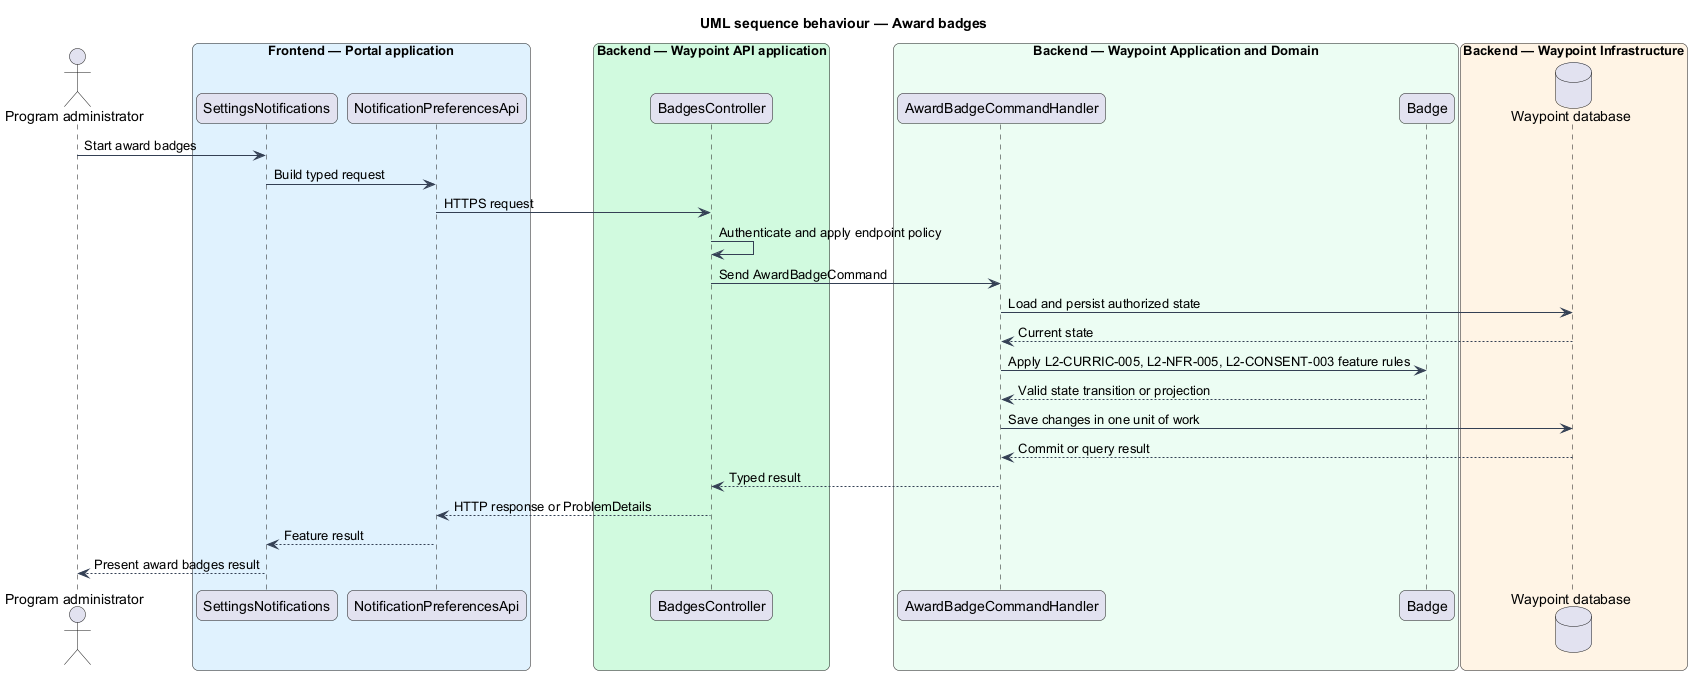

The diagram above was rendered by PlantUML. Its source (embedded in the PNG):
@startuml

title UML sequence behaviour — Award badges
skinparam backgroundColor #FFFFFF
skinparam shadowing false
skinparam roundcorner 12
skinparam defaultFontName Arial
skinparam ArrowColor #344054
skinparam rectangle {
  BorderColor #344054
  FontColor #101828
}
skinparam package {
  BorderColor #667085
  FontColor #101828
  BackgroundColor #F9FAFB
}
actor "Program administrator" as actor
box "Frontend — Portal application" #E0F2FE
  participant "SettingsNotifications" as page
  participant "NotificationPreferencesApi" as client
end box
box "Backend — Waypoint API application" #D1FADF
  participant "BadgesController" as controller
end box
box "Backend — Waypoint Application and Domain" #ECFDF3
  participant "AwardBadgeCommandHandler" as handler
  participant "Badge" as entity
end box
box "Backend — Waypoint Infrastructure" #FFF4E5
  database "Waypoint database" as db
end box
actor -> page : Start award badges
page -> client : Build typed request
client -> controller : HTTPS request
controller -> controller : Authenticate and apply endpoint policy
controller -> handler : Send AwardBadgeCommand
handler -> db : Load and persist authorized state
db --> handler : Current state
handler -> entity : Apply L2-CURRIC-005, L2-NFR-005, L2-CONSENT-003 feature rules
entity --> handler : Valid state transition or projection
handler -> db : Save changes in one unit of work
db --> handler : Commit or query result
handler --> controller : Typed result
controller --> client : HTTP response or ProblemDetails
client --> page : Feature result
page --> actor : Present award badges result
@enduml